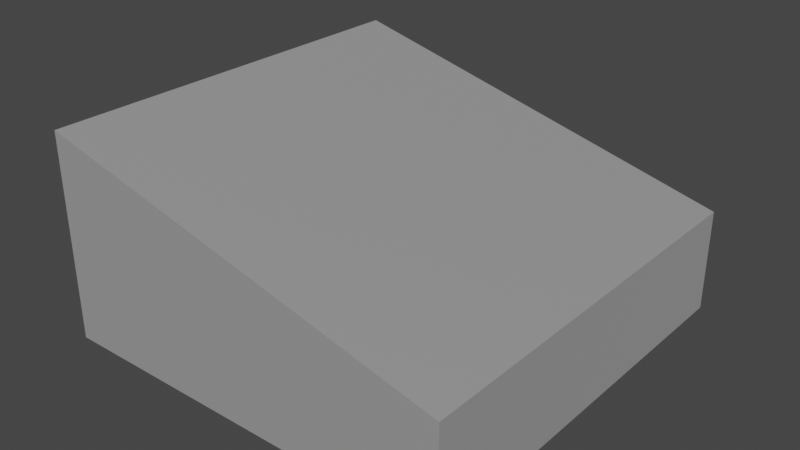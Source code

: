 # Source: Terain_11.blend  (saved by Blender 2.83.18; exported with 4.5.12 LTS)
import bpy
from mathutils import Matrix  # noqa: F401  (used for matrix-valued properties, if any)

bpy.ops.wm.read_factory_settings(use_empty=True)
scene = bpy.context.scene
scene.name = 'Scene'

# ---- collections
col_collection = bpy.data.collections.new('Collection'); scene.collection.children.link(col_collection)

# ---- materials (node trees are filled in below, after node groups)
mat_mat_riau = bpy.data.materials.new('Matériau')
mat_mat_riau.use_transparent_shadow = False

# ---- material node trees
mat_mat_riau.use_nodes = True; mat_mat_riau.node_tree.nodes.clear()
_N = mat_mat_riau.node_tree.nodes; _L = mat_mat_riau.node_tree.links
n0 = _N.new('ShaderNodeBsdfPrincipled'); n0.name = 'Principled BSDF'; n0.location = (10, 300)
n0.distribution = 'GGX'
n0.subsurface_method = 'BURLEY'
n0.inputs[0].default_value = (1.0, 1.0, 1.0, 1.0)
n0.inputs[1].default_value = 0.8
n0.inputs[3].default_value = 1.45
n0.inputs[20].default_value = 0.4
n0.inputs[27].default_value = (0.0, 0.0, 0.0, 1.0)
n0.inputs[28].default_value = 1.0
n1 = _N.new('ShaderNodeOutputMaterial'); n1.name = 'Material Output'; n1.location = (300, 300)
_L.new(n0.outputs[0], n1.inputs[0])
n1.is_active_output = True

# ---- world
world_world = bpy.data.worlds.new('World'); scene.world = world_world
world_world.use_nodes = True; world_world.node_tree.nodes.clear()
_N = world_world.node_tree.nodes; _L = world_world.node_tree.links
n0 = _N.new('ShaderNodeOutputWorld'); n0.name = 'World Output'; n0.location = (300, 300)
n1 = _N.new('ShaderNodeBackground'); n1.name = 'Background'; n1.location = (10, 300)
n1.inputs[0].default_value = (0.05088, 0.05088, 0.05088, 1.0)
_L.new(n1.outputs[0], n0.inputs[0])
n0.is_active_output = True
world_world.color = (0.05088, 0.05088, 0.05088)
world_world.use_sun_shadow = False
world_world.sun_shadow_jitter_overblur = 0.0

# ---- meshes
me_cube = bpy.data.meshes.new('Cube')
me_cube.from_pydata([(-1.0, -1.0, -0.5), (-1.0, -1.0, 0.5), (-1.0, 1.0, -0.5), (-1.0, 1.0, 0.5), (1.0, -1.0, -0.5), (1.0, 1.0, -0.5), (1.0, 1.0, 0.0), (1.0, -1.0, 0.0)], [], [(2, 3, 6, 5), (2, 5, 4, 0), (4, 7, 1, 0), (0, 1, 3, 2), (5, 6, 7, 4), (7, 6, 3, 1)])
_uv = me_cube.uv_layers.new(name='CarteUV')
_uv.uv.foreach_set('vector', [0.375, 0.25, 0.625, 0.375, 0.5, 0.5, 0.375, 0.5, 0.25, 0.5, 0.375, 0.5, 0.375, 0.75, 0.125, 0.75, 0.375, 0.75, 0.625, 0.875, 0.625, 1.0, 0.25, 0.75, 0.375, 0.0, 0.625, 0.0, 0.625, 0.25, 0.375, 0.25, 0.375, 0.5, 0.5, 0.5, 0.5, 0.75, 0.375, 0.75, 0.625, 0.875, 0.625, 0.4375, 0.875, 0.5, 0.75, 0.75])
me_cube.materials.append(mat_mat_riau)
me_cube.use_remesh_fix_poles = True
me_cube.use_remesh_preserve_attributes = False
me_cube.use_mirror_vertex_groups = False
me_cube.update()

# ---- objects
ob_cube_001 = bpy.data.objects.new('Cube.001', me_cube)

# ---- transforms, parenting, visibility, modifiers, constraints
ob_cube_001.location = (0.0, 0.0, 0.5)
ob_cube_001.lineart.crease_threshold = 0.0

# ---- collection membership
col_collection.objects.link(ob_cube_001)

# ---- scene / render settings (as saved in the file)
scene.frame_start = 1; scene.frame_end = 250; scene.frame_set(1)
scene.render.engine = 'BLENDER_EEVEE_NEXT'
scene.cycles.use_denoising = False
scene.cycles.samples = 128
scene.cycles.sampling_pattern = 'TABULATED_SOBOL'
scene.cycles.use_adaptive_sampling = False
scene.cycles.use_light_tree = False
scene.view_settings.view_transform = 'Filmic'
bpy.context.view_layer.update()

# ---- added for rendering (the .blend has no active camera and no usable light): camera, sun
cam_auto = bpy.data.cameras.new('AutoCamera')
cam_auto.lens = 50.0
cam_auto.sensor_width = 36.0
cam_auto.clip_end = 1000.0
ob_auto_camera = bpy.data.objects.new('AutoCamera', cam_auto)
scene.collection.objects.link(ob_auto_camera)
ob_auto_camera.location = (2.77567, -3.33081, 2.72054)
ob_auto_camera.rotation_euler = (1.09748, -7.21219e-08, 0.694738)
scene.camera = ob_auto_camera
light_auto_sun = bpy.data.lights.new('AutoSun', 'SUN')
light_auto_sun.energy = 3.0
light_auto_sun.angle = 0.0523599
ob_auto_sun = bpy.data.objects.new('AutoSun', light_auto_sun)
scene.collection.objects.link(ob_auto_sun)
ob_auto_sun.rotation_euler = (0.872665, 0.174533, 0.523599)
bpy.context.view_layer.update()
